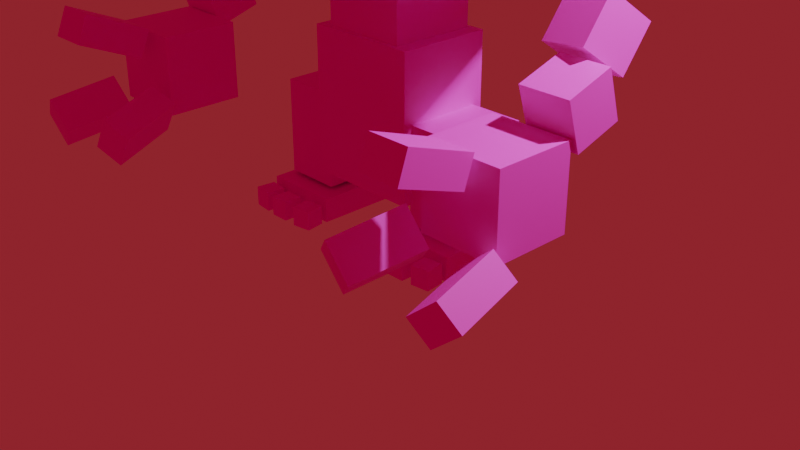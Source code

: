 # Source: golem.blend  (saved by Blender 4.3.34; exported with 4.5.12 LTS)
import bpy
from mathutils import Matrix  # noqa: F401  (used for matrix-valued properties, if any)

bpy.ops.wm.read_factory_settings(use_empty=True)
scene = bpy.context.scene
scene.name = 'Scene'

# ---- collections
col_collection = bpy.data.collections.new('Collection'); scene.collection.children.link(col_collection)

# ---- images (referenced by path relative to the original .blend; pixels are not part of the script)
import os
ASSET_DIR = os.environ.get("B2B_ASSET_DIR", "")  # directory of the original .blend (textures are referenced by path, not embedded)
HERE = os.path.dirname(os.path.abspath(__file__))  # packed textures are extracted next to this script under _unpacked/

def load_image(name, relpath, width, height, colorspace="sRGB"):
    """Load a texture the original file referenced (path relative to the .blend, or extracted next to this script)."""
    p = next((c for c in (os.path.join(HERE, relpath), os.path.join(ASSET_DIR, relpath)) if relpath and os.path.exists(c)), "")
    if p:
        img = bpy.data.images.load(p, check_existing=True)
        img.name = name
    else:  # same state as the original file: an image datablock whose file is absent (Cycles renders it pink)
        img = bpy.data.images.new(name, width, height)
        img.source = "FILE"
        img.filepath = "//" + (relpath or name)
    img.colorspace_settings.name = colorspace
    return img
img_tex_golem_rock_png = load_image('Tex_Golem_Rock.png', 'Tex_Golem_Rock.png', 1024, 1024, 'sRGB')

# ---- materials (node trees are filled in below, after node groups)
mat_m_golem_001 = bpy.data.materials.new('M_Golem.001')
mat_m_golem_001.roughness = 0.5

# ---- material node trees
mat_m_golem_001.use_nodes = True; mat_m_golem_001.node_tree.nodes.clear()
_N = mat_m_golem_001.node_tree.nodes; _L = mat_m_golem_001.node_tree.links
n0 = _N.new('ShaderNodeBsdfPrincipled'); n0.name = 'プリンシプルBSDF'; n0.location = (10, 300)
n1 = _N.new('ShaderNodeOutputMaterial'); n1.name = 'マテリアル出力'; n1.location = (300, 300)
n2 = _N.new('ShaderNodeNormalMap'); n2.name = 'ノーマルマップ'; n2.location = (-300, -300)
n2.label = 'Normal/Map'
n2.inputs[0].default_value = 0.0
n3 = _N.new('ShaderNodeTexImage'); n3.name = '画像テクスチャ'; n3.location = (-300, 600)
n3.image = img_tex_golem_rock_png
_L.new(n0.outputs[0], n1.inputs[0])
_L.new(n2.outputs[0], n0.inputs[5])
_L.new(n3.outputs[0], n0.inputs[0])
n1.is_active_output = True

# ---- world
world_world = bpy.data.worlds.new('World'); scene.world = world_world
world_world.use_nodes = True; world_world.node_tree.nodes.clear()
_N = world_world.node_tree.nodes; _L = world_world.node_tree.links
n0 = _N.new('ShaderNodeOutputWorld'); n0.name = 'World Output'; n0.location = (300, 300)
n1 = _N.new('ShaderNodeBackground'); n1.name = 'Background'; n1.location = (10, 300)
n1.inputs[0].default_value = (0.2842, 0.0209, 0.03432, 1.0)
_L.new(n1.outputs[0], n0.inputs[0])
n0.is_active_output = True
world_world.color = (0.05088, 0.05088, 0.05088)
world_world.sun_shadow_jitter_overblur = 0.0

# ---- cameras
cam_camera = bpy.data.cameras.new('Camera')
cam_camera.clip_end = 100.0
cam_camera.ortho_scale = 7.314

# ---- lights
light_light = bpy.data.lights.new('Light', 'POINT')
light_light.energy = 1000.0
light_light.shadow_soft_size = 0.1

# ---- meshes
me_cube_001 = bpy.data.meshes.new('Cube.001')
me_cube_001.from_pydata([(0.85, 2.612, 0.85), (0.85, 4.312, 0.85), (0.85, 2.612, -0.85), (0.85, 4.312, -0.85), (0.6, 1.999, 0.5), (0.6, 1.999, -0.5), (0.6, 0.4993, 0.5), (0.6, 0.4993, -0.5), (0.45, 1.987, 0.45), (0.45, 2.687, 0.45), (0.45, 1.987, -0.45), (0.45, 2.687, -0.45), (1.536, 2.553, -0.08058), (0.8609, 3.177, 0.3118), (1.536, 3.085, -0.9272), (0.8609, 3.709, -0.5349), (2.274, 3.125, 0.2789), (1.598, 3.749, 0.6713), (2.274, 3.657, -0.5678), (1.598, 4.281, -0.1754), (2.007, 2.027, -0.168), (1.886, 2.327, 0.213), (2.007, 2.42, -0.4775), (1.886, 2.72, -0.0965), (2.492, 2.102, -0.07297), (2.371, 2.402, 0.308), (2.492, 2.494, -0.3825), (2.371, 2.795, -0.001457), (2.099, 1.662, 0.572), (2.099, 2.139, 0.7228), (2.099, 1.813, 0.09524), (2.099, 2.289, 0.246), (2.599, 1.662, 0.572), (2.599, 2.139, 0.7228), (2.599, 1.813, 0.09524), (2.599, 2.289, 0.246), (1.773, 0.9945, 1.435), (1.773, 1.795, 1.435), (1.773, 0.9945, 0.635), (1.773, 1.795, 0.635), (2.573, 0.9945, 1.435), (2.573, 1.795, 1.435), (2.573, 0.9945, 0.635), (2.573, 1.795, 0.635), (2.369, 1.877, 1.485), (2.369, 1.593, 1.583), (2.369, 2.107, 2.146), (2.369, 1.824, 2.244), (1.969, 1.877, 1.485), (1.969, 1.593, 1.583), (1.969, 2.107, 2.146), (1.969, 1.824, 2.244), (0.5775, 0.2861, 0.4), (0.5775, 1.286, 0.4), (0.5775, 0.2861, -0.4), (0.5775, 1.286, -0.4), (1.177, 0.2861, 0.4), (1.177, 1.286, 0.4), (1.177, 0.2861, -0.4), (1.177, 1.286, -0.4), (0.4433, -5.982e-05, 0.5858), (0.4433, 0.2499, 0.5858), (0.4433, -5.986e-05, -0.4142), (0.4433, 0.2499, -0.4142), (1.243, -5.982e-05, 0.5858), (1.243, 0.2499, 0.5858), (1.243, -5.986e-05, -0.4142), (1.243, 0.2499, -0.4142), (0.4194, 4.963e-05, 0.8369), (0.4194, 0.2, 0.8369), (0.4503, 4.962e-05, 0.6393), (0.4503, 0.2, 0.6393), (0.617, 4.963e-05, 0.8678), (0.617, 0.2, 0.8678), (0.6479, 4.962e-05, 0.6702), (0.6479, 0.2, 0.6702), (0.7538, 4.963e-05, 0.8645), (0.7538, 0.2, 0.8645), (0.7538, 4.962e-05, 0.6645), (0.7538, 0.2, 0.6645), (0.9538, 4.963e-05, 0.8645), (0.9538, 0.2, 0.8645), (0.9538, 4.962e-05, 0.6645), (0.9538, 0.2, 0.6645), (1.055, 4.963e-05, 0.8509), (1.055, 0.2, 0.8509), (1.033, 4.962e-05, 0.6521), (1.033, 0.2, 0.6521), (1.254, 4.963e-05, 0.8286), (1.254, 0.2, 0.8286), (1.232, 4.962e-05, 0.6298), (1.232, 0.2, 0.6298), (2.532, 0.7458, 1.49), (2.343, 0.9689, 1.557), (2.634, 0.6253, 2.172), (2.445, 0.8483, 2.239), (2.837, 1.004, 1.49), (2.648, 1.227, 1.557), (2.939, 0.8837, 2.172), (2.75, 1.107, 2.239), (2.046, 1.015, 1.607), (1.849, 0.8202, 1.491), (1.835, 0.8441, 2.252), (1.638, 0.6492, 2.136), (1.769, 1.303, 1.593), (1.572, 1.108, 1.477), (1.557, 1.132, 2.238), (1.361, 0.9371, 2.122), (-0.85, 2.612, 0.85), (-0.85, 4.312, 0.85), (-0.85, 2.612, -0.85), (-0.85, 4.312, -0.85), (-0.6, 1.999, 0.5), (-0.6, 1.999, -0.5), (-0.6, 0.4993, 0.5), (-0.6, 0.4993, -0.5), (-0.45, 1.987, 0.45), (-0.45, 2.687, 0.45), (-0.45, 1.987, -0.45), (-0.45, 2.687, -0.45), (-1.536, 2.553, -0.08058), (-0.8609, 3.177, 0.3118), (-1.536, 3.085, -0.9272), (-0.8609, 3.709, -0.5349), (-2.274, 3.125, 0.2789), (-1.598, 3.749, 0.6713), (-2.274, 3.657, -0.5678), (-1.598, 4.281, -0.1754), (-2.007, 2.027, -0.168), (-1.886, 2.327, 0.213), (-2.007, 2.42, -0.4775), (-1.886, 2.72, -0.0965), (-2.492, 2.102, -0.07297), (-2.371, 2.402, 0.308), (-2.492, 2.494, -0.3825), (-2.371, 2.795, -0.001457), (-2.099, 1.662, 0.572), (-2.099, 2.139, 0.7228), (-2.099, 1.813, 0.09524), (-2.099, 2.289, 0.246), (-2.599, 1.662, 0.572), (-2.599, 2.139, 0.7228), (-2.599, 1.813, 0.09524), (-2.599, 2.289, 0.246), (-1.773, 0.9945, 1.435), (-1.773, 1.795, 1.435), (-1.773, 0.9945, 0.635), (-1.773, 1.795, 0.635), (-2.573, 0.9945, 1.435), (-2.573, 1.795, 1.435), (-2.573, 0.9945, 0.635), (-2.573, 1.795, 0.635), (-1.969, 1.575, 1.602), (-1.969, 1.851, 1.484), (-1.969, 1.85, 2.245), (-1.969, 2.126, 2.127), (-2.369, 1.575, 1.602), (-2.369, 1.851, 1.484), (-2.369, 1.85, 2.245), (-2.369, 2.126, 2.127), (-0.5775, 0.2861, 0.4), (-0.5775, 1.286, 0.4), (-0.5775, 0.2861, -0.4), (-0.5775, 1.286, -0.4), (-1.177, 0.2861, 0.4), (-1.177, 1.286, 0.4), (-1.177, 0.2861, -0.4), (-1.177, 1.286, -0.4), (-0.4433, -5.982e-05, 0.5858), (-0.4433, 0.2499, 0.5858), (-0.4433, -5.986e-05, -0.4142), (-0.4433, 0.2499, -0.4142), (-1.243, -5.982e-05, 0.5858), (-1.243, 0.2499, 0.5858), (-1.243, -5.986e-05, -0.4142), (-1.243, 0.2499, -0.4142), (-0.4194, 4.963e-05, 0.8369), (-0.4194, 0.2, 0.8369), (-0.4503, 4.962e-05, 0.6393), (-0.4503, 0.2, 0.6393), (-0.617, 4.963e-05, 0.8678), (-0.617, 0.2, 0.8678), (-0.6479, 4.962e-05, 0.6702), (-0.6479, 0.2, 0.6702), (-0.7538, 4.963e-05, 0.8645), (-0.7538, 0.2, 0.8645), (-0.7538, 4.962e-05, 0.6645), (-0.7538, 0.2, 0.6645), (-0.9538, 4.963e-05, 0.8645), (-0.9538, 0.2, 0.8645), (-0.9538, 4.962e-05, 0.6645), (-0.9538, 0.2, 0.6645), (-1.055, 4.963e-05, 0.8509), (-1.055, 0.2, 0.8509), (-1.033, 4.962e-05, 0.6521), (-1.033, 0.2, 0.6521), (-1.254, 4.963e-05, 0.8286), (-1.254, 0.2, 0.8286), (-1.232, 4.962e-05, 0.6298), (-1.232, 0.2, 0.6298), (-2.532, 0.7458, 1.49), (-2.343, 0.9689, 1.557), (-2.634, 0.6253, 2.172), (-2.445, 0.8483, 2.239), (-2.837, 1.004, 1.49), (-2.648, 1.227, 1.557), (-2.939, 0.8837, 2.172), (-2.75, 1.107, 2.239), (-2.055, 1.001, 1.577), (-1.816, 0.8477, 1.479), (-1.874, 0.859, 2.238), (-1.635, 0.7061, 2.14), (-1.836, 1.335, 1.589), (-1.597, 1.182, 1.491), (-1.655, 1.194, 2.25), (-1.416, 1.041, 2.152)], [], [(4, 6, 7, 5), (2, 3, 1, 0), (108, 0, 1, 109), (0, 108, 110, 2), (2, 110, 111, 3), (113, 112, 4, 5), (6, 114, 115, 7), (113, 115, 114, 112), (10, 11, 9, 8), (116, 8, 9, 117), (8, 116, 118, 10), (10, 118, 119, 11), (12, 13, 15, 14), (14, 15, 19, 18), (18, 19, 17, 16), (16, 17, 13, 12), (14, 18, 16, 12), (19, 15, 13, 17), (20, 21, 23, 22), (22, 23, 27, 26), (26, 27, 25, 24), (24, 25, 21, 20), (22, 26, 24, 20), (27, 23, 21, 25), (28, 29, 31, 30), (30, 31, 35, 34), (34, 35, 33, 32), (32, 33, 29, 28), (30, 34, 32, 28), (35, 31, 29, 33), (36, 37, 39, 38), (38, 39, 43, 42), (42, 43, 41, 40), (40, 41, 37, 36), (38, 42, 40, 36), (43, 39, 37, 41), (49, 45, 47, 51), (49, 48, 44, 45), (51, 50, 48, 49), (47, 46, 50, 51), (44, 48, 50, 46), (45, 44, 46, 47), (52, 53, 55, 54), (54, 55, 59, 58), (58, 59, 57, 56), (56, 57, 53, 52), (54, 58, 56, 52), (59, 55, 53, 57), (60, 61, 63, 62), (62, 63, 67, 66), (66, 67, 65, 64), (64, 65, 61, 60), (62, 66, 64, 60), (67, 63, 61, 65), (68, 69, 71, 70), (70, 71, 75, 74), (74, 75, 73, 72), (72, 73, 69, 68), (70, 74, 72, 68), (75, 71, 69, 73), (76, 77, 79, 78), (78, 79, 83, 82), (82, 83, 81, 80), (80, 81, 77, 76), (78, 82, 80, 76), (83, 79, 77, 81), (84, 85, 87, 86), (86, 87, 91, 90), (90, 91, 89, 88), (88, 89, 85, 84), (86, 90, 88, 84), (91, 87, 85, 89), (97, 93, 95, 99), (97, 96, 92, 93), (99, 98, 96, 97), (95, 94, 98, 99), (92, 96, 98, 94), (93, 92, 94, 95), (105, 101, 103, 107), (105, 104, 100, 101), (107, 106, 104, 105), (103, 102, 106, 107), (100, 104, 106, 102), (101, 100, 102, 103), (110, 108, 109, 111), (119, 117, 9, 11), (6, 4, 112, 114), (5, 7, 115, 113), (118, 116, 117, 119), (120, 122, 123, 121), (122, 126, 127, 123), (126, 124, 125, 127), (124, 120, 121, 125), (122, 120, 124, 126), (127, 125, 121, 123), (128, 130, 131, 129), (130, 134, 135, 131), (134, 132, 133, 135), (132, 128, 129, 133), (130, 128, 132, 134), (135, 133, 129, 131), (136, 138, 139, 137), (138, 142, 143, 139), (142, 140, 141, 143), (140, 136, 137, 141), (138, 136, 140, 142), (143, 141, 137, 139), (144, 146, 147, 145), (146, 150, 151, 147), (150, 148, 149, 151), (148, 144, 145, 149), (146, 144, 148, 150), (151, 149, 145, 147), (157, 159, 155, 153), (157, 153, 152, 156), (159, 157, 156, 158), (155, 159, 158, 154), (152, 154, 158, 156), (153, 155, 154, 152), (160, 162, 163, 161), (162, 166, 167, 163), (166, 164, 165, 167), (164, 160, 161, 165), (162, 160, 164, 166), (167, 165, 161, 163), (168, 170, 171, 169), (170, 174, 175, 171), (174, 172, 173, 175), (172, 168, 169, 173), (170, 168, 172, 174), (175, 173, 169, 171), (176, 178, 179, 177), (178, 182, 183, 179), (182, 180, 181, 183), (180, 176, 177, 181), (178, 176, 180, 182), (183, 181, 177, 179), (184, 186, 187, 185), (186, 190, 191, 187), (190, 188, 189, 191), (188, 184, 185, 189), (186, 184, 188, 190), (191, 189, 185, 187), (192, 194, 195, 193), (194, 198, 199, 195), (198, 196, 197, 199), (196, 192, 193, 197), (194, 192, 196, 198), (199, 197, 193, 195), (205, 207, 203, 201), (205, 201, 200, 204), (207, 205, 204, 206), (203, 207, 206, 202), (200, 202, 206, 204), (201, 203, 202, 200), (213, 215, 211, 209), (213, 209, 208, 212), (215, 213, 212, 214), (211, 215, 214, 210), (208, 210, 214, 212), (209, 211, 210, 208), (111, 109, 1, 3)])
me_cube_001.polygons.foreach_set('use_smooth', [True] * 162)
_k = set([(0, 1), (0, 2), (0, 108), (1, 3), (1, 109), (2, 3), (2, 110), (3, 111), (4, 5), (4, 6), (4, 112), (5, 7), (5, 113), (6, 7), (6, 114), (7, 115), (8, 9), (8, 10), (8, 116), (9, 11), (9, 117), (10, 11), (10, 118), (11, 119), (12, 13), (12, 14), (12, 16), (13, 15), (13, 17), (14, 15), (14, 18), (15, 19), (16, 17), (16, 18), (17, 19), (18, 19), (20, 21), (20, 22), (20, 24), (21, 23), (21, 25), (22, 23), (22, 26), (23, 27), (24, 25), (24, 26), (25, 27), (26, 27), (28, 29), (28, 30), (28, 32), (29, 31), (29, 33), (30, 31), (30, 34), (31, 35), (32, 33), (32, 34), (33, 35), (34, 35), (36, 37), (36, 38), (36, 40), (37, 39), (37, 41), (38, 39), (38, 42), (39, 43), (40, 41), (40, 42), (41, 43), (42, 43), (44, 45), (44, 46), (44, 48), (45, 47), (45, 49), (46, 47), (46, 50), (47, 51), (48, 49), (48, 50), (49, 51), (50, 51), (52, 53), (52, 54), (52, 56), (53, 55), (53, 57), (54, 55), (54, 58), (55, 59), (56, 57), (56, 58), (57, 59), (58, 59), (60, 61), (60, 62), (60, 64), (61, 63), (61, 65), (62, 63), (62, 66), (63, 67), (64, 65), (64, 66), (65, 67), (66, 67), (68, 69), (68, 70), (68, 72), (69, 71), (69, 73), (70, 71), (70, 74), (71, 75), (72, 73), (72, 74), (73, 75), (74, 75), (76, 77), (76, 78), (76, 80), (77, 79), (77, 81), (78, 79), (78, 82), (79, 83), (80, 81), (80, 82), (81, 83), (82, 83), (84, 85), (84, 86), (84, 88), (85, 87), (85, 89), (86, 87), (86, 90), (87, 91), (88, 89), (88, 90), (89, 91), (90, 91), (92, 93), (92, 94), (92, 96), (93, 95), (93, 97), (94, 95), (94, 98), (95, 99), (96, 97), (96, 98), (97, 99), (98, 99), (100, 101), (100, 102), (100, 104), (101, 103), (101, 105), (102, 103), (102, 106), (103, 107), (104, 105), (104, 106), (105, 107), (106, 107), (108, 109), (108, 110), (109, 111), (110, 111), (112, 113), (112, 114), (113, 115), (114, 115), (116, 117), (116, 118), (117, 119), (118, 119), (120, 121), (120, 122), (120, 124), (121, 123), (121, 125), (122, 123), (122, 126), (123, 127), (124, 125), (124, 126), (125, 127), (126, 127), (128, 129), (128, 130), (128, 132), (129, 131), (129, 133), (130, 131), (130, 134), (131, 135), (132, 133), (132, 134), (133, 135), (134, 135), (136, 137), (136, 138), (136, 140), (137, 139), (137, 141), (138, 139), (138, 142), (139, 143), (140, 141), (140, 142), (141, 143), (142, 143), (144, 145), (144, 146), (144, 148), (145, 147), (145, 149), (146, 147), (146, 150), (147, 151), (148, 149), (148, 150), (149, 151), (150, 151), (152, 153), (152, 154), (152, 156), (153, 155), (153, 157), (154, 155), (154, 158), (155, 159), (156, 157), (156, 158), (157, 159), (158, 159), (160, 161), (160, 162), (160, 164), (161, 163), (161, 165), (162, 163), (162, 166), (163, 167), (164, 165), (164, 166), (165, 167), (166, 167), (168, 169), (168, 170), (168, 172), (169, 171), (169, 173), (170, 171), (170, 174), (171, 175), (172, 173), (172, 174), (173, 175), (174, 175), (176, 177), (176, 178), (176, 180), (177, 179), (177, 181), (178, 179), (178, 182), (179, 183), (180, 181), (180, 182), (181, 183), (182, 183), (184, 185), (184, 186), (184, 188), (185, 187), (185, 189), (186, 187), (186, 190), (187, 191), (188, 189), (188, 190), (189, 191), (190, 191), (192, 193), (192, 194), (192, 196), (193, 195), (193, 197), (194, 195), (194, 198), (195, 199), (196, 197), (196, 198), (197, 199), (198, 199), (200, 201), (200, 202), (200, 204), (201, 203), (201, 205), (202, 203), (202, 206), (203, 207), (204, 205), (204, 206), (205, 207), (206, 207), (208, 209), (208, 210), (208, 212), (209, 211), (209, 213), (210, 211), (210, 214), (211, 215), (212, 213), (212, 214), (213, 215), (214, 215)])
me_cube_001.attributes.new('sharp_edge', 'BOOLEAN', 'EDGE').data.foreach_set('value', [ (min(e.vertices), max(e.vertices)) in _k for e in me_cube_001.edges])
_uv = me_cube_001.uv_layers.new(name='UVMap')
_uv.uv.foreach_set('vector', [0.5465, 0.1992, 0.5466, 0.08211, 0.6247, 0.08211, 0.6246, 0.1992, 0.4766, 0.5977, 0.6094, 0.5977, 0.6094, 0.7305, 0.4766, 0.7305, 0.4766, 0.8633, 0.4766, 0.7305, 0.6094, 0.7305, 0.6094, 0.8633, 0.4766, 0.7305, 0.4766, 0.8633, 0.3438, 0.8633, 0.3438, 0.7305, 0.3438, 0.7305, 0.3438, 0.8633, 0.211, 0.8633, 0.211, 0.7305, 0.4528, 0.2773, 0.4528, 0.1992, 0.5465, 0.1992, 0.5465, 0.2773, 0.5466, 0.08211, 0.453, 0.08211, 0.453, 0.00403, 0.5467, 0.00403, 0.3748, 0.1992, 0.3749, 0.08211, 0.453, 0.08211, 0.4528, 0.1992, 0.6328, 0.4688, 0.6328, 0.5235, 0.5625, 0.5235, 0.5625, 0.4688, 0.4922, 0.4688, 0.5625, 0.4688, 0.5625, 0.5235, 0.4921, 0.5235, 0.5625, 0.4688, 0.4922, 0.4688, 0.4922, 0.3984, 0.5626, 0.3984, 0.3516, 0.4688, 0.4219, 0.4688, 0.4218, 0.5234, 0.3516, 0.5234, 0.9058, 0.6094, 0.9058, 0.5352, 0.9801, 0.5352, 0.9801, 0.6094, 0.9059, 0.3867, 0.9059, 0.461, 0.8316, 0.461, 0.8317, 0.3867, 0.7573, 0.6094, 0.7573, 0.5352, 0.8316, 0.5352, 0.8315, 0.6094, 0.8315, 0.6094, 0.8316, 0.5352, 0.9058, 0.5352, 0.9058, 0.6094, 0.9057, 0.6836, 0.8314, 0.6836, 0.8315, 0.6094, 0.9058, 0.6094, 0.8316, 0.461, 0.9059, 0.461, 0.9058, 0.5352, 0.8316, 0.5352, 0.6751, 0.5274, 0.6751, 0.5625, 0.6399, 0.5625, 0.6399, 0.5274, 0.6751, 0.6329, 0.6751, 0.5977, 0.7103, 0.5977, 0.7103, 0.6329, 0.7455, 0.5274, 0.7455, 0.5625, 0.7103, 0.5625, 0.7103, 0.5274, 0.7103, 0.5274, 0.7103, 0.5625, 0.6751, 0.5625, 0.6751, 0.5274, 0.6751, 0.4922, 0.7103, 0.4922, 0.7103, 0.5274, 0.6751, 0.5274, 0.7103, 0.5977, 0.6751, 0.5977, 0.6751, 0.5625, 0.7103, 0.5625, 0.6518, 0.3672, 0.6518, 0.4024, 0.6166, 0.4024, 0.6166, 0.3672, 0.6517, 0.4727, 0.6517, 0.4375, 0.6869, 0.4375, 0.6869, 0.4727, 0.7221, 0.3672, 0.7221, 0.4024, 0.6869, 0.4024, 0.687, 0.3672, 0.687, 0.3672, 0.6869, 0.4024, 0.6518, 0.4024, 0.6518, 0.3672, 0.6518, 0.3321, 0.687, 0.3321, 0.687, 0.3672, 0.6518, 0.3672, 0.6869, 0.4375, 0.6517, 0.4375, 0.6518, 0.4024, 0.6869, 0.4024, 0.8278, 0.293, 0.8278, 0.3555, 0.8903, 0.3555, 0.8904, 0.293, 0.8277, 0.4805, 0.8277, 0.418, 0.7652, 0.418, 0.7651, 0.4805, 0.7028, 0.293, 0.7027, 0.3555, 0.7652, 0.3555, 0.7653, 0.293, 0.7653, 0.293, 0.7652, 0.3555, 0.8278, 0.3555, 0.8278, 0.293, 0.8279, 0.2305, 0.7653, 0.2305, 0.7653, 0.293, 0.8278, 0.293, 0.7652, 0.418, 0.8277, 0.418, 0.8278, 0.3555, 0.7652, 0.3555, 0.945, 0.3047, 0.9137, 0.3047, 0.9137, 0.3594, 0.945, 0.3594, 0.9449, 0.461, 0.9449, 0.4375, 0.9136, 0.4375, 0.9136, 0.461, 0.945, 0.3594, 0.9449, 0.3828, 0.9997, 0.3828, 0.9997, 0.3594, 0.9137, 0.3594, 0.9137, 0.3828, 0.9449, 0.3828, 0.945, 0.3594, 0.9136, 0.4375, 0.9449, 0.4375, 0.9449, 0.3828, 0.9137, 0.3828, 0.8589, 0.3594, 0.8589, 0.3828, 0.9137, 0.3828, 0.9137, 0.3594, 0.7029, 0.07033, 0.7028, 0.1485, 0.6402, 0.1485, 0.6403, 0.07033, 0.7026, 0.2893, 0.7027, 0.2111, 0.7496, 0.2111, 0.7496, 0.2893, 0.8123, 0.07033, 0.8123, 0.1485, 0.7497, 0.1485, 0.7498, 0.07033, 0.7498, 0.07033, 0.7497, 0.1485, 0.7028, 0.1485, 0.7029, 0.07033, 0.7029, 0.007782, 0.7498, 0.007782, 0.7498, 0.07033, 0.7029, 0.07033, 0.7496, 0.2111, 0.7027, 0.2111, 0.7028, 0.1485, 0.7497, 0.1485, 0.8396, 0.1641, 0.8395, 0.1836, 0.7614, 0.1836, 0.7614, 0.1641, 0.8395, 0.2813, 0.8395, 0.2617, 0.902, 0.2617, 0.902, 0.2813, 0.9803, 0.1641, 0.9802, 0.1836, 0.9021, 0.1836, 0.9021, 0.1641, 0.9021, 0.1641, 0.9021, 0.1836, 0.8395, 0.1836, 0.8396, 0.1641, 0.8396, 0.08596, 0.9022, 0.08596, 0.9021, 0.1641, 0.8396, 0.1641, 0.902, 0.2617, 0.8395, 0.2617, 0.8395, 0.1836, 0.9021, 0.1836, 0.6756, 0.01955, 0.66, 0.01955, 0.66, 0.003926, 0.6756, 0.003926, 0.6287, 0.01955, 0.6443, 0.01955, 0.6443, 0.03518, 0.6287, 0.03518, 0.6756, 0.0508, 0.6599, 0.0508, 0.6599, 0.03518, 0.6756, 0.03518, 0.6756, 0.03518, 0.6599, 0.03518, 0.66, 0.01955, 0.6756, 0.01955, 0.6912, 0.01955, 0.6912, 0.03518, 0.6756, 0.03518, 0.6756, 0.01955, 0.6443, 0.03518, 0.6443, 0.01955, 0.66, 0.01955, 0.6599, 0.03518, 0.6833, 0.1758, 0.6676, 0.1758, 0.6676, 0.1602, 0.6833, 0.1602, 0.6364, 0.1758, 0.652, 0.1758, 0.652, 0.1914, 0.6364, 0.1914, 0.6832, 0.207, 0.6676, 0.207, 0.6676, 0.1914, 0.6832, 0.1914, 0.6832, 0.1914, 0.6676, 0.1914, 0.6676, 0.1758, 0.6833, 0.1758, 0.6989, 0.1758, 0.6989, 0.1914, 0.6832, 0.1914, 0.6833, 0.1758, 0.652, 0.1914, 0.652, 0.1758, 0.6676, 0.1758, 0.6676, 0.1914, 0.8085, 0.02342, 0.7928, 0.02342, 0.7928, 0.007769, 0.8085, 0.007769, 0.7615, 0.02342, 0.7771, 0.02342, 0.7771, 0.03907, 0.7615, 0.03907, 0.8084, 0.05472, 0.7928, 0.05472, 0.7928, 0.03907, 0.8084, 0.03907, 0.8084, 0.03907, 0.7928, 0.03907, 0.7928, 0.02342, 0.8085, 0.02342, 0.8241, 0.02342, 0.8241, 0.03907, 0.8084, 0.03907, 0.8085, 0.02342, 0.7771, 0.03907, 0.7771, 0.02342, 0.7928, 0.02342, 0.7928, 0.03907, 0.9373, 0.1367, 0.906, 0.1367, 0.9061, 0.08204, 0.9373, 0.08204, 0.9373, 0.1367, 0.9373, 0.1602, 0.906, 0.1602, 0.906, 0.1367, 0.9373, 0.08204, 0.9374, 0.0586, 0.9921, 0.0586, 0.9921, 0.08204, 0.9061, 0.08204, 0.9061, 0.0586, 0.9374, 0.0586, 0.9373, 0.08204, 0.9061, 0.003911, 0.9374, 0.00391, 0.9374, 0.0586, 0.9061, 0.0586, 0.8514, 0.08205, 0.8514, 0.05861, 0.9061, 0.0586, 0.9061, 0.08204, 0.6129, 0.2266, 0.6441, 0.2266, 0.6441, 0.2813, 0.6128, 0.2813, 0.6129, 0.2266, 0.6129, 0.2031, 0.6441, 0.2031, 0.6441, 0.2266, 0.6128, 0.2813, 0.6128, 0.3047, 0.5581, 0.3047, 0.5581, 0.2813, 0.6441, 0.2813, 0.644, 0.3047, 0.6128, 0.3047, 0.6128, 0.2813, 0.644, 0.3594, 0.6127, 0.3594, 0.6128, 0.3047, 0.644, 0.3047, 0.6988, 0.2813, 0.6987, 0.3047, 0.644, 0.3047, 0.6441, 0.2813, 0.4766, 0.9961, 0.4766, 0.8633, 0.6094, 0.8633, 0.6094, 0.9961, 0.4921, 0.5938, 0.4921, 0.5235, 0.5625, 0.5235, 0.5624, 0.5938, 0.5466, 0.08211, 0.5465, 0.1992, 0.4528, 0.1992, 0.453, 0.08211, 0.5465, 0.2773, 0.5463, 0.3944, 0.4526, 0.3944, 0.4528, 0.2773, 0.4219, 0.4688, 0.4922, 0.4688, 0.4921, 0.5235, 0.4218, 0.5234, 0.09324, 0.6094, 0.01908, 0.6094, 0.01913, 0.5352, 0.0933, 0.5352, 0.09343, 0.3867, 0.1676, 0.3867, 0.1676, 0.461, 0.09337, 0.461, 0.2416, 0.6094, 0.1674, 0.6094, 0.1675, 0.5352, 0.2417, 0.5352, 0.1674, 0.6094, 0.09324, 0.6094, 0.0933, 0.5352, 0.1675, 0.5352, 0.0932, 0.6836, 0.09324, 0.6094, 0.1674, 0.6094, 0.1674, 0.6836, 0.1676, 0.461, 0.1675, 0.5352, 0.0933, 0.5352, 0.09337, 0.461, 0.3236, 0.5274, 0.3587, 0.5274, 0.3587, 0.5625, 0.3236, 0.5625, 0.3235, 0.6329, 0.2884, 0.6329, 0.2884, 0.5977, 0.3236, 0.5977, 0.2533, 0.5274, 0.2885, 0.5274, 0.2885, 0.5625, 0.2533, 0.5625, 0.2885, 0.5274, 0.3236, 0.5274, 0.3236, 0.5625, 0.2885, 0.5625, 0.3236, 0.4922, 0.3236, 0.5274, 0.2885, 0.5274, 0.2885, 0.4922, 0.2884, 0.5977, 0.2885, 0.5625, 0.3236, 0.5625, 0.3236, 0.5977, 0.3471, 0.3672, 0.3823, 0.3672, 0.3822, 0.4024, 0.3471, 0.4024, 0.3471, 0.4727, 0.3119, 0.4727, 0.3119, 0.4375, 0.3471, 0.4375, 0.2769, 0.3672, 0.312, 0.3672, 0.312, 0.4024, 0.2768, 0.4024, 0.312, 0.3672, 0.3471, 0.3672, 0.3471, 0.4024, 0.312, 0.4024, 0.3472, 0.3321, 0.3471, 0.3672, 0.312, 0.3672, 0.312, 0.3321, 0.3119, 0.4375, 0.312, 0.4024, 0.3471, 0.4024, 0.3471, 0.4375, 0.2341, 0.293, 0.2966, 0.293, 0.2965, 0.3555, 0.234, 0.3555, 0.2339, 0.4805, 0.1714, 0.4805, 0.1715, 0.418, 0.234, 0.418, 0.1091, 0.293, 0.1716, 0.293, 0.1716, 0.3555, 0.1091, 0.3555, 0.1716, 0.293, 0.2341, 0.293, 0.234, 0.3555, 0.1716, 0.3555, 0.2341, 0.2305, 0.2341, 0.293, 0.1716, 0.293, 0.1717, 0.2305, 0.1715, 0.418, 0.1716, 0.3555, 0.234, 0.3555, 0.234, 0.418, 0.05423, 0.4375, 0.05428, 0.3828, 0.08552, 0.3828, 0.08547, 0.4375, 0.05423, 0.4375, 0.08547, 0.4375, 0.08545, 0.461, 0.05421, 0.461, 0.05428, 0.3828, -0.0003817, 0.3828, -0.0003617, 0.3594, 0.0543, 0.3594, 0.08552, 0.3828, 0.05428, 0.3828, 0.0543, 0.3594, 0.08555, 0.3594, 0.0856, 0.3047, 0.08555, 0.3594, 0.0543, 0.3594, 0.05436, 0.3047, 0.1402, 0.3828, 0.08552, 0.3828, 0.08555, 0.3594, 0.1402, 0.3594, 0.2967, 0.07033, 0.3592, 0.07033, 0.3591, 0.1485, 0.2966, 0.1485, 0.2965, 0.2893, 0.2496, 0.2893, 0.2497, 0.2111, 0.2965, 0.2111, 0.1873, 0.07033, 0.2498, 0.07033, 0.2497, 0.1485, 0.1872, 0.1485, 0.2498, 0.07033, 0.2967, 0.07033, 0.2966, 0.1485, 0.2497, 0.1485, 0.2967, 0.007781, 0.2967, 0.07033, 0.2498, 0.07033, 0.2498, 0.00778, 0.2497, 0.2111, 0.2497, 0.1485, 0.2966, 0.1485, 0.2965, 0.2111, 0.1599, 0.1641, 0.238, 0.1641, 0.238, 0.1836, 0.1599, 0.1836, 0.1598, 0.2813, 0.09734, 0.2813, 0.09736, 0.2617, 0.1598, 0.2617, 0.01936, 0.1641, 0.09745, 0.1641, 0.09744, 0.1836, 0.01934, 0.1836, 0.09745, 0.1641, 0.1599, 0.1641, 0.1599, 0.1836, 0.09744, 0.1836, 0.16, 0.08596, 0.1599, 0.1641, 0.09745, 0.1641, 0.09751, 0.08595, 0.09736, 0.2617, 0.09744, 0.1836, 0.1599, 0.1836, 0.1598, 0.2617, 0.324, 0.01954, 0.3241, 0.003919, 0.3397, 0.003919, 0.3397, 0.01955, 0.3709, 0.01955, 0.3709, 0.03517, 0.3553, 0.03517, 0.3553, 0.01955, 0.324, 0.0508, 0.324, 0.03517, 0.3396, 0.03517, 0.3396, 0.0508, 0.324, 0.03517, 0.324, 0.01954, 0.3397, 0.01955, 0.3396, 0.03517, 0.3084, 0.01954, 0.324, 0.01954, 0.324, 0.03517, 0.3084, 0.03517, 0.3553, 0.03517, 0.3396, 0.03517, 0.3397, 0.01955, 0.3553, 0.01955, 0.1913, 0.02343, 0.1913, 0.007804, 0.2069, 0.007805, 0.2069, 0.02343, 0.2382, 0.02343, 0.2381, 0.03906, 0.2225, 0.03906, 0.2225, 0.02343, 0.1913, 0.05468, 0.1913, 0.03906, 0.2069, 0.03906, 0.2069, 0.05468, 0.1913, 0.03906, 0.1913, 0.02343, 0.2069, 0.02343, 0.2069, 0.03906, 0.1757, 0.02343, 0.1913, 0.02343, 0.1913, 0.03906, 0.1757, 0.03906, 0.2225, 0.03906, 0.2069, 0.03906, 0.2069, 0.02343, 0.2225, 0.02343, 0.3161, 0.1758, 0.3161, 0.1602, 0.3317, 0.1602, 0.3317, 0.1758, 0.3629, 0.1758, 0.3629, 0.1914, 0.3473, 0.1914, 0.3473, 0.1758, 0.316, 0.207, 0.3161, 0.1914, 0.3317, 0.1914, 0.3317, 0.207, 0.3161, 0.1914, 0.3161, 0.1758, 0.3317, 0.1758, 0.3317, 0.1914, 0.3005, 0.1758, 0.3161, 0.1758, 0.3161, 0.1914, 0.3004, 0.1914, 0.3473, 0.1914, 0.3317, 0.1914, 0.3317, 0.1758, 0.3473, 0.1758, 0.06232, 0.1367, 0.06237, 0.08204, 0.0936, 0.08204, 0.09356, 0.1367, 0.06232, 0.1367, 0.09356, 0.1367, 0.09354, 0.1602, 0.0623, 0.1602, 0.06237, 0.08204, 0.007695, 0.08204, 0.007698, 0.0586, 0.06239, 0.0586, 0.0936, 0.08204, 0.06237, 0.08204, 0.06239, 0.0586, 0.09362, 0.0586, 0.09364, 0.003909, 0.09362, 0.0586, 0.06239, 0.0586, 0.06239, 0.003909, 0.1483, 0.08204, 0.0936, 0.08204, 0.09362, 0.0586, 0.1483, 0.0586, 0.3863, 0.2266, 0.3863, 0.2813, 0.355, 0.2813, 0.3551, 0.2266, 0.3863, 0.2266, 0.3551, 0.2266, 0.3551, 0.2031, 0.3863, 0.2031, 0.3863, 0.2813, 0.441, 0.2813, 0.4409, 0.3047, 0.3863, 0.3047, 0.355, 0.2813, 0.3863, 0.2813, 0.3863, 0.3047, 0.355, 0.3047, 0.355, 0.3594, 0.355, 0.3047, 0.3863, 0.3047, 0.3862, 0.3594, 0.3004, 0.2813, 0.355, 0.2813, 0.355, 0.3047, 0.3003, 0.3047, 0.7422, 0.8633, 0.6094, 0.8633, 0.6094, 0.7305, 0.7422, 0.7305])
me_cube_001.materials.append(mat_m_golem_001)
me_cube_001.update()
me_cube_001.normals_split_custom_set([tuple(v) for v in zip(*[iter([1.0, -1.589e-08, 0.0, 1.0, -1.589e-08, 0.0, 1.0, -1.589e-08, 0.0, 1.0, -1.589e-08, 0.0, 1.0, -1.753e-08, 0.0, 1.0, -1.753e-08, 0.0, 1.0, -1.753e-08, 0.0, 1.0, -1.753e-08, 0.0, 0.0, 3.506e-08, 1.0, 0.0, 3.506e-08, 1.0, 0.0, 3.506e-08, 1.0, 0.0, 3.506e-08, 1.0, 0.0, -1.0, 0.0, 0.0, -1.0, 0.0, 0.0, -1.0, 0.0, 0.0, -1.0, 0.0, 0.0, -3.506e-08, -1.0, 0.0, -3.506e-08, -1.0, 0.0, -3.506e-08, -1.0, 0.0, -3.506e-08, -1.0, 0.0, 1.0, 0.0, 0.0, 1.0, 0.0, 0.0, 1.0, 0.0, 0.0, 1.0, 0.0, 0.0, -1.0, 4.967e-08, 0.0, -1.0, 4.967e-08, 0.0, -1.0, 4.967e-08, 0.0, -1.0, 4.967e-08, -1.0, 3.974e-09, 0.0, -1.0, 3.974e-09, 0.0, -1.0, 3.974e-09, 0.0, -1.0, 3.974e-09, 0.0, 1.0, -2.129e-08, 0.0, 1.0, -2.129e-08, 0.0, 1.0, -2.129e-08, 0.0, 1.0, -2.129e-08, 0.0, 0.0, 4.257e-08, 1.0, 0.0, 4.257e-08, 1.0, 0.0, 4.257e-08, 1.0, 0.0, 4.257e-08, 1.0, 0.0, -1.0, 0.0, 0.0, -1.0, 0.0, 0.0, -1.0, 0.0, 0.0, -1.0, 0.0, 0.0, -4.257e-08, -1.0, 0.0, -4.257e-08, -1.0, 0.0, -4.257e-08, -1.0, 0.0, -4.257e-08, -1.0, -0.7374, -0.5719, -0.3595, -0.7374, -0.5719, -0.3595, -0.7374, -0.5719, -0.3595, -0.7374, -0.5719, -0.3595, 1.043e-07, 0.5321, -0.8467, 1.043e-07, 0.5321, -0.8467, 1.043e-07, 0.5321, -0.8467, 1.043e-07, 0.5321, -0.8467, 0.7374, 0.5719, 0.3595, 0.7374, 0.5719, 0.3595, 0.7374, 0.5719, 0.3595, 0.7374, 0.5719, 0.3595, -1.267e-07, -0.5321, 0.8467, -1.267e-07, -0.5321, 0.8467, -1.267e-07, -0.5321, 0.8467, -1.267e-07, -0.5321, 0.8467, 0.6755, -0.6243, -0.3924, 0.6755, -0.6243, -0.3924, 0.6755, -0.6243, -0.3924, 0.6755, -0.6243, -0.3924, -0.6755, 0.6243, 0.3924, -0.6755, 0.6243, 0.3924, -0.6755, 0.6243, 0.3924, -0.6755, 0.6243, 0.3924, -0.9703, -0.1498, -0.1901, -0.9703, -0.1498, -0.1901, -0.9703, -0.1498, -0.1901, -0.9703, -0.1498, -0.1901, 2.235e-07, 0.7854, -0.619, 2.235e-07, 0.7854, -0.619, 2.235e-07, 0.7854, -0.619, 2.235e-07, 0.7854, -0.619, 0.9703, 0.1498, 0.1901, 0.9703, 0.1498, 0.1901, 0.9703, 0.1498, 0.1901, 0.9703, 0.1498, 0.1901, -3.166e-08, -0.7854, 0.619, -3.166e-08, -0.7854, 0.619, -3.166e-08, -0.7854, 0.619, -3.166e-08, -0.7854, 0.619, 0.242, -0.6006, -0.762, 0.242, -0.6006, -0.762, 0.242, -0.6006, -0.762, 0.242, -0.6006, -0.762, -0.242, 0.6006, 0.762, -0.242, 0.6006, 0.762, -0.242, 0.6006, 0.762, -0.242, 0.6006, 0.762, -1.0, -3.576e-07, 0.0, -1.0, -3.576e-07, 0.0, -1.0, -3.576e-07, 0.0, -1.0, -3.576e-07, 0.0, 0.0, 0.3016, -0.9534, 0.0, 0.3016, -0.9534, 0.0, 0.3016, -0.9534, 0.0, 0.3016, -0.9534, 1.0, 2.384e-07, 0.0, 1.0, 2.384e-07, 0.0, 1.0, 2.384e-07, 0.0, 1.0, 2.384e-07, 0.0, 0.0, -0.3016, 0.9534, 0.0, -0.3016, 0.9534, 0.0, -0.3016, 0.9534, 0.0, -0.3016, 0.9534, 0.0, -0.9534, -0.3016, 0.0, -0.9534, -0.3016, 0.0, -0.9534, -0.3016, 0.0, -0.9534, -0.3016, 0.0, 0.9534, 0.3016, 0.0, 0.9534, 0.3016, 0.0, 0.9534, 0.3016, 0.0, 0.9534, 0.3016, -1.0, 0.0, 0.0, -1.0, 0.0, 0.0, -1.0, 0.0, 0.0, -1.0, 0.0, 0.0, 0.0, 0.0, -1.0, 0.0, 0.0, -1.0, 0.0, 0.0, -1.0, 0.0, 0.0, -1.0, 1.0, -1.067e-07, 0.0, 1.0, -1.067e-07, 0.0, 1.0, -1.067e-07, 0.0, 1.0, -1.067e-07, 0.0, 0.0, 1.49e-07, 1.0, 0.0, 1.49e-07, 1.0, 0.0, 1.49e-07, 1.0, 0.0, 1.49e-07, 1.0, 0.0, -1.0, 9.313e-08, 0.0, -1.0, 9.313e-08, 0.0, -1.0, 9.313e-08, 0.0, -1.0, 9.313e-08, 0.0, 1.0, -1.863e-07, 0.0, 1.0, -1.863e-07, 0.0, 1.0, -1.863e-07, 0.0, 1.0, -1.863e-07, 0.0, -0.9444, 0.3289, 0.0, -0.9444, 0.3289, 0.0, -0.9444, 0.3289, 0.0, -0.9444, 0.3289, 0.0, -0.3289, -0.9444, 0.0, -0.3289, -0.9444, 0.0, -0.3289, -0.9444, 0.0, -0.3289, -0.9444, -1.0, 0.0, 0.0, -1.0, 0.0, 0.0, -1.0, 0.0, 0.0, -1.0, 0.0, 0.0, 0.0, 0.3289, 0.9444, 0.0, 0.3289, 0.9444, 0.0, 0.3289, 0.9444, 0.0, 0.3289, 0.9444, 0.0, 0.9444, -0.3289, 0.0, 0.9444, -0.3289, 0.0, 0.9444, -0.3289, 0.0, 0.9444, -0.3289, 1.0, 1.419e-07, 0.0, 1.0, 1.419e-07, 0.0, 1.0, 1.419e-07, 0.0, 1.0, 1.419e-07, 0.0, -1.0, -5.774e-09, 0.0, -1.0, -5.774e-09, 0.0, -1.0, -5.774e-09, 0.0, -1.0, -5.774e-09, 0.0, 0.0, -5.96e-08, -1.0, 0.0, -5.96e-08, -1.0, 0.0, -5.96e-08, -1.0, 0.0, -5.96e-08, -1.0, 1.0, -1.322e-08, 0.0, 1.0, -1.322e-08, 0.0, 1.0, -1.322e-08, 0.0, 1.0, -1.322e-08, 0.0, 0.0, 5.96e-08, 1.0, 0.0, 5.96e-08, 1.0, 0.0, 5.96e-08, 1.0, 0.0, 5.96e-08, 1.0, 0.0, -1.0, 6.209e-08, 0.0, -1.0, 6.209e-08, 0.0, -1.0, 6.209e-08, 0.0, -1.0, 6.209e-08, 0.0, 1.0, 0.0, 0.0, 1.0, 0.0, 0.0, 1.0, 0.0, 0.0, 1.0, 0.0, -1.0, 0.0, 0.0, -1.0, 0.0, 0.0, -1.0, 0.0, 0.0, -1.0, 0.0, 0.0, 0.0, 0.0, -1.0, 0.0, 0.0, -1.0, 0.0, 0.0, -1.0, 0.0, 0.0, -1.0, 1.0, 0.0, 0.0, 1.0, 0.0, 0.0, 1.0, 0.0, 0.0, 1.0, 0.0, 0.0, 0.0, 0.0, 1.0, 0.0, 0.0, 1.0, 0.0, 0.0, 1.0, 0.0, 0.0, 1.0, 0.0, -1.0, 4.371e-08, 0.0, -1.0, 4.371e-08, 0.0, -1.0, 4.371e-08, 0.0, -1.0, 4.371e-08, 0.0, 1.0, -5.588e-08, 0.0, 1.0, -5.588e-08, 0.0, 1.0, -5.588e-08, 0.0, 1.0, -5.588e-08, -0.988, 0.0, -0.1545, -0.988, 0.0, -0.1545, -0.988, 0.0, -0.1545, -0.988, 0.0, -0.1545, 0.1545, 0.0, -0.988, 0.1545, 0.0, -0.988, 0.1545, 0.0, -0.988, 0.1545, 0.0, -0.988, 0.988, 0.0, 0.1545, 0.988, 0.0, 0.1545, 0.988, 0.0, 0.1545, 0.988, 0.0, 0.1545, -0.1545, 0.0, 0.988, -0.1545, 0.0, 0.988, -0.1545, 0.0, 0.988, -0.1545, 0.0, 0.988, 1.604e-12, -1.0, 4.375e-08, 1.604e-12, -1.0, 4.375e-08, 1.604e-12, -1.0, 4.375e-08, 1.604e-12, -1.0, 4.375e-08, -3.105e-08, 1.0, 0.0, -3.105e-08, 1.0, 0.0, -3.105e-08, 1.0, 0.0, -3.105e-08, 1.0, 0.0, -1.0, 0.0, 0.0, -1.0, 0.0, 0.0, -1.0, 0.0, 0.0, -1.0, 0.0, 0.0, 0.0, 0.0, -1.0, 0.0, 0.0, -1.0, 0.0, 0.0, -1.0, 0.0, 0.0, -1.0, 1.0, 0.0, 0.0, 1.0, 0.0, 0.0, 1.0, 0.0, 0.0, 1.0, 0.0, 0.0, 0.0, 0.0, 1.0, 0.0, 0.0, 1.0, 0.0, 0.0, 1.0, 0.0, 0.0, 1.0, 0.0, -1.0, 4.37e-08, 0.0, -1.0, 4.37e-08, 0.0, -1.0, 4.37e-08, 0.0, -1.0, 4.37e-08, 0.0, 1.0, -9.313e-08, 0.0, 1.0, -9.313e-08, 0.0, 1.0, -9.313e-08, 0.0, 1.0, -9.313e-08, -0.9937, 0.0, 0.1116, -0.9937, 0.0, 0.1116, -0.9937, 0.0, 0.1116, -0.9937, 0.0, 0.1116, -0.1116, 0.0, -0.9937, -0.1116, 0.0, -0.9937, -0.1116, 0.0, -0.9937, -0.1116, 0.0, -0.9937, 0.9937, 0.0, -0.1116, 0.9937, 0.0, -0.1116, 0.9937, 0.0, -0.1116, 0.9937, 0.0, -0.1116, 0.1116, 0.0, 0.9937, 0.1116, 0.0, 0.9937, 0.1116, 0.0, 0.9937, 0.1116, 0.0, 0.9937, -1.338e-11, -1.0, 4.372e-08, -1.338e-11, -1.0, 4.372e-08, -1.338e-11, -1.0, 4.372e-08, -1.338e-11, -1.0, 4.372e-08, 0.0, 1.0, -9.313e-08, 0.0, 1.0, -9.313e-08, 0.0, 1.0, -9.313e-08, 0.0, 1.0, -9.313e-08, -0.6294, 0.7436, 0.2256, -0.6294, 0.7436, 0.2256, -0.6294, 0.7436, 0.2256, -0.6294, 0.7436, 0.2256, -0.1458, 0.1722, -0.9742, -0.1458, 0.1722, -0.9742, -0.1458, 0.1722, -0.9742, -0.1458, 0.1722, -0.9742, 0.7633, 0.6461, 2.129e-07, 0.7633, 0.6461, 2.129e-07, 0.7633, 0.6461, 2.129e-07, 0.7633, 0.6461, 2.129e-07, 0.1458, -0.1722, 0.9742, 0.1458, -0.1722, 0.9742, 0.1458, -0.1722, 0.9742, 0.1458, -0.1722, 0.9742, 0.6294, -0.7436, -0.2256, 0.6294, -0.7436, -0.2256, 0.6294, -0.7436, -0.2256, 0.6294, -0.7436, -0.2256, -0.7633, -0.646, 7.096e-08, -0.7633, -0.646, 7.096e-08, -0.7633, -0.646, 7.096e-08, -0.7633, -0.646, 7.096e-08, -0.6546, -0.6497, -0.3865, -0.6546, -0.6497, -0.3865, -0.6546, -0.6497, -0.3865, -0.6546, -0.6497, -0.3865, 0.3017, 0.2443, -0.9216, 0.3017, 0.2443, -0.9216, 0.3017, 0.2443, -0.9216, 0.3017, 0.2443, -0.9216, -0.6931, 0.7199, -0.03613, -0.6931, 0.7199, -0.03613, -0.6931, 0.7199, -0.03613, -0.6931, 0.7199, -0.03613, -0.3017, -0.2443, 0.9216, -0.3017, -0.2443, 0.9216, -0.3017, -0.2443, 0.9216, -0.3017, -0.2443, 0.9216, 0.6546, 0.6497, 0.3865, 0.6546, 0.6497, 0.3865, 0.6546, 0.6497, 0.3865, 0.6546, 0.6497, 0.3865, 0.6931, -0.7199, 0.03613, 0.6931, -0.7199, 0.03613, 0.6931, -0.7199, 0.03613, 0.6931, -0.7199, 0.03613, -1.0, 0.0, 0.0, -1.0, 0.0, 0.0, -1.0, 0.0, 0.0, -1.0, 0.0, 0.0, 0.0, 1.0, 0.0, 0.0, 1.0, 0.0, 0.0, 1.0, 0.0, 0.0, 1.0, 0.0, 0.0, 5.96e-08, 1.0, 0.0, 5.96e-08, 1.0, 0.0, 5.96e-08, 1.0, 0.0, 5.96e-08, 1.0, 0.0, -3.974e-08, -1.0, 0.0, -3.974e-08, -1.0, 0.0, -3.974e-08, -1.0, 0.0, -3.974e-08, -1.0, -1.0, 0.0, 0.0, -1.0, 0.0, 0.0, -1.0, 0.0, 0.0, -1.0, 0.0, 0.0, 0.7374, -0.5719, -0.3595, 0.7374, -0.5719, -0.3595, 0.7374, -0.5719, -0.3595, 0.7374, -0.5719, -0.3595, -1.043e-07, 0.5321, -0.8467, -1.043e-07, 0.5321, -0.8467, -1.043e-07, 0.5321, -0.8467, -1.043e-07, 0.5321, -0.8467, -0.7374, 0.5719, 0.3595, -0.7374, 0.5719, 0.3595, -0.7374, 0.5719, 0.3595, -0.7374, 0.5719, 0.3595, 1.192e-07, -0.5321, 0.8467, 1.192e-07, -0.5321, 0.8467, 1.192e-07, -0.5321, 0.8467, 1.192e-07, -0.5321, 0.8467, -0.6755, -0.6243, -0.3924, -0.6755, -0.6243, -0.3924, -0.6755, -0.6243, -0.3924, -0.6755, -0.6243, -0.3924, 0.6755, 0.6243, 0.3924, 0.6755, 0.6243, 0.3924, 0.6755, 0.6243, 0.3924, 0.6755, 0.6243, 0.3924, 0.9703, -0.1498, -0.1901, 0.9703, -0.1498, -0.1901, 0.9703, -0.1498, -0.1901, 0.9703, -0.1498, -0.1901, -2.282e-07, 0.7854, -0.619, -2.282e-07, 0.7854, -0.619, -2.282e-07, 0.7854, -0.619, -2.282e-07, 0.7854, -0.619, -0.9703, 0.1498, 0.1901, -0.9703, 0.1498, 0.1901, -0.9703, 0.1498, 0.1901, -0.9703, 0.1498, 0.1901, 2.98e-08, -0.7854, 0.619, 2.98e-08, -0.7854, 0.619, 2.98e-08, -0.7854, 0.619, 2.98e-08, -0.7854, 0.619, -0.242, -0.6006, -0.762, -0.242, -0.6006, -0.762, -0.242, -0.6006, -0.762, -0.242, -0.6006, -0.762, 0.242, 0.6006, 0.762, 0.242, 0.6006, 0.762, 0.242, 0.6006, 0.762, 0.242, 0.6006, 0.762, 1.0, -4.768e-07, 0.0, 1.0, -4.768e-07, 0.0, 1.0, -4.768e-07, 0.0, 1.0, -4.768e-07, 0.0, 0.0, 0.3016, -0.9534, 0.0, 0.3016, -0.9534, 0.0, 0.3016, -0.9534, 0.0, 0.3016, -0.9534, -1.0, 0.0, 0.0, -1.0, 0.0, 0.0, -1.0, 0.0, 0.0, -1.0, 0.0, 0.0, 0.0, -0.3016, 0.9534, 0.0, -0.3016, 0.9534, 0.0, -0.3016, 0.9534, 0.0, -0.3016, 0.9534, 0.0, -0.9534, -0.3016, 0.0, -0.9534, -0.3016, 0.0, -0.9534, -0.3016, 0.0, -0.9534, -0.3016, 0.0, 0.9534, 0.3016, 0.0, 0.9534, 0.3016, 0.0, 0.9534, 0.3016, 0.0, 0.9534, 0.3016, 1.0, 0.0, 0.0, 1.0, 0.0, 0.0, 1.0, 0.0, 0.0, 1.0, 0.0, 0.0, 0.0, 0.0, -1.0, 0.0, 0.0, -1.0, 0.0, 0.0, -1.0, 0.0, 0.0, -1.0, -1.0, 0.0, 0.0, -1.0, 0.0, 0.0, -1.0, 0.0, 0.0, -1.0, 0.0, 0.0, 0.0, 1.49e-07, 1.0, 0.0, 1.49e-07, 1.0, 0.0, 1.49e-07, 1.0, 0.0, 1.49e-07, 1.0, 0.0, -1.0, 9.313e-08, 0.0, -1.0, 9.313e-08, 0.0, -1.0, 9.313e-08, 0.0, -1.0, 9.313e-08, 0.0, 1.0, -1.863e-07, 0.0, 1.0, -1.863e-07, 0.0, 1.0, -1.863e-07, 0.0, 1.0, -1.863e-07, 0.0, 0.9195, -0.3931, 0.0, 0.9195, -0.3931, 0.0, 0.9195, -0.3931, 0.0, 0.9195, -0.3931, 0.0, -0.3931, -0.9195, 0.0, -0.3931, -0.9195, 0.0, -0.3931, -0.9195, 0.0, -0.3931, -0.9195, -1.0, 0.0, 0.0, -1.0, 0.0, 0.0, -1.0, 0.0, 0.0, -1.0, 0.0, 0.0, 2.435e-07, 0.3931, 0.9195, 2.435e-07, 0.3931, 0.9195, 2.435e-07, 0.3931, 0.9195, 2.435e-07, 0.3931, 0.9195, 0.0, -0.9195, 0.3931, 0.0, -0.9195, 0.3931, 0.0, -0.9195, 0.3931, 0.0, -0.9195, 0.3931, 1.0, 0.0, 0.0, 1.0, 0.0, 0.0, 1.0, 0.0, 0.0, 1.0, 0.0, 0.0, 1.0, 0.0, 0.0, 1.0, 0.0, 0.0, 1.0, 0.0, 0.0, 1.0, 0.0, 0.0, 0.0, -5.96e-08, -1.0, 0.0, -5.96e-08, -1.0, 0.0, -5.96e-08, -1.0, 0.0, -5.96e-08, -1.0, -1.0, 0.0, 0.0, -1.0, 0.0, 0.0, -1.0, 0.0, 0.0, -1.0, 0.0, 0.0, 0.0, 5.96e-08, 1.0, 0.0, 5.96e-08, 1.0, 0.0, 5.96e-08, 1.0, 0.0, 5.96e-08, 1.0, 0.0, -1.0, 6.209e-08, 0.0, -1.0, 6.209e-08, 0.0, -1.0, 6.209e-08, 0.0, -1.0, 6.209e-08, 0.0, 1.0, 0.0, 0.0, 1.0, 0.0, 0.0, 1.0, 0.0, 0.0, 1.0, 0.0, 1.0, 0.0, 0.0, 1.0, 0.0, 0.0, 1.0, 0.0, 0.0, 1.0, 0.0, 0.0, 0.0, 0.0, -1.0, 0.0, 0.0, -1.0, 0.0, 0.0, -1.0, 0.0, 0.0, -1.0, -1.0, 0.0, 0.0, -1.0, 0.0, 0.0, -1.0, 0.0, 0.0, -1.0, 0.0, 0.0, 0.0, 0.0, 1.0, 0.0, 0.0, 1.0, 0.0, 0.0, 1.0, 0.0, 0.0, 1.0, 0.0, -1.0, 4.371e-08, 0.0, -1.0, 4.371e-08, 0.0, -1.0, 4.371e-08, 0.0, -1.0, 4.371e-08, 0.0, 1.0, -5.588e-08, 0.0, 1.0, -5.588e-08, 0.0, 1.0, -5.588e-08, 0.0, 1.0, -5.588e-08, 0.988, 0.0, -0.1545, 0.988, 0.0, -0.1545, 0.988, 0.0, -0.1545, 0.988, 0.0, -0.1545, -0.1545, 0.0, -0.988, -0.1545, 0.0, -0.988, -0.1545, 0.0, -0.988, -0.1545, 0.0, -0.988, -0.988, 0.0, 0.1545, -0.988, 0.0, 0.1545, -0.988, 0.0, 0.1545, -0.988, 0.0, 0.1545, 0.1545, 0.0, 0.988, 0.1545, 0.0, 0.988, 0.1545, 0.0, 0.988, 0.1545, 0.0, 0.988, -1.599e-12, -1.0, 4.374e-08, -1.599e-12, -1.0, 4.374e-08, -1.599e-12, -1.0, 4.374e-08, -1.599e-12, -1.0, 4.374e-08, 3.105e-08, 1.0, -1.164e-08, 3.105e-08, 1.0, -1.164e-08, 3.105e-08, 1.0, -1.164e-08, 3.105e-08, 1.0, -1.164e-08, 1.0, 0.0, 0.0, 1.0, 0.0, 0.0, 1.0, 0.0, 0.0, 1.0, 0.0, 0.0, 0.0, 0.0, -1.0, 0.0, 0.0, -1.0, 0.0, 0.0, -1.0, 0.0, 0.0, -1.0, -1.0, 0.0, 0.0, -1.0, 0.0, 0.0, -1.0, 0.0, 0.0, -1.0, 0.0, 0.0, 0.0, 0.0, 1.0, 0.0, 0.0, 1.0, 0.0, 0.0, 1.0, 0.0, 0.0, 1.0, 0.0, -1.0, 4.37e-08, 0.0, -1.0, 4.37e-08, 0.0, -1.0, 4.37e-08, 0.0, -1.0, 4.37e-08, 0.0, 1.0, -9.313e-08, 0.0, 1.0, -9.313e-08, 0.0, 1.0, -9.313e-08, 0.0, 1.0, -9.313e-08, 0.9937, 0.0, 0.1116, 0.9937, 0.0, 0.1116, 0.9937, 0.0, 0.1116, 0.9937, 0.0, 0.1116, 0.1116, 0.0, -0.9937, 0.1116, 0.0, -0.9937, 0.1116, 0.0, -0.9937, 0.1116, 0.0, -0.9937, -0.9937, 0.0, -0.1116, -0.9937, 0.0, -0.1116, -0.9937, 0.0, -0.1116, -0.9937, 0.0, -0.1116, -0.1116, 0.0, 0.9937, -0.1116, 0.0, 0.9937, -0.1116, 0.0, 0.9937, -0.1116, 0.0, 0.9937, 1.338e-11, -1.0, 4.372e-08, 1.338e-11, -1.0, 4.372e-08, 1.338e-11, -1.0, 4.372e-08, 1.338e-11, -1.0, 4.372e-08, 0.0, 1.0, -4.657e-08, 0.0, 1.0, -4.657e-08, 0.0, 1.0, -4.657e-08, 0.0, 1.0, -4.657e-08, 0.6294, 0.7436, 0.2256, 0.6294, 0.7436, 0.2256, 0.6294, 0.7436, 0.2256, 0.6294, 0.7436, 0.2256, 0.1458, 0.1722, -0.9742, 0.1458, 0.1722, -0.9742, 0.1458, 0.1722, -0.9742, 0.1458, 0.1722, -0.9742, -0.7633, 0.6461, 2.129e-07, -0.7633, 0.6461, 2.129e-07, -0.7633, 0.6461, 2.129e-07, -0.7633, 0.6461, 2.129e-07, -0.1458, -0.1722, 0.9742, -0.1458, -0.1722, 0.9742, -0.1458, -0.1722, 0.9742, -0.1458, -0.1722, 0.9742, -0.6294, -0.7436, -0.2256, -0.6294, -0.7436, -0.2256, -0.6294, -0.7436, -0.2256, -0.6294, -0.7436, -0.2256, 0.7633, -0.646, 7.096e-08, 0.7633, -0.646, 7.096e-08, 0.7633, -0.646, 7.096e-08, 0.7633, -0.646, 7.096e-08, 0.7959, -0.5095, -0.3271, 0.7959, -0.5095, -0.3271, 0.7959, -0.5095, -0.3271, 0.7959, -0.5095, -0.3271, -0.2587, 0.2023, -0.9445, -0.2587, 0.2023, -0.9445, -0.2587, 0.2023, -0.9445, -0.2587, 0.2023, -0.9445, 0.5474, 0.8363, 0.02918, 0.5474, 0.8363, 0.02918, 0.5474, 0.8363, 0.02918, 0.5474, 0.8363, 0.02918, 0.2587, -0.2023, 0.9445, 0.2587, -0.2023, 0.9445, 0.2587, -0.2023, 0.9445, 0.2587, -0.2023, 0.9445, -0.7959, 0.5095, 0.3271, -0.7959, 0.5095, 0.3271, -0.7959, 0.5095, 0.3271, -0.7959, 0.5095, 0.3271, -0.5474, -0.8363, -0.02918, -0.5474, -0.8363, -0.02918, -0.5474, -0.8363, -0.02918, -0.5474, -0.8363, -0.02918, 0.0, 1.0, 0.0, 0.0, 1.0, 0.0, 0.0, 1.0, 0.0, 0.0, 1.0, 0.0])] * 3)])

# ---- objects
ob_light = bpy.data.objects.new('Light', light_light)
ob_camera = bpy.data.objects.new('Camera', cam_camera)
ob_model_golem = bpy.data.objects.new('Model_Golem', me_cube_001)

# ---- transforms, parenting, visibility, modifiers, constraints
ob_light.location = (4.076, 1.005, 5.904)
ob_light.rotation_euler = (0.6503, 0.05522, 1.866)
ob_light.lock_rotations_4d = False
ob_light.empty_display_type = 'ARROWS'
ob_light.color = (0.0, 0.0, 0.0, 0.0)
ob_light.lineart.crease_threshold = 0.0
ob_camera.location = (7.359, -6.926, 4.958)
ob_camera.rotation_euler = (1.109, 0.0, 0.8149)
ob_camera.lock_rotations_4d = False
ob_camera.empty_display_type = 'ARROWS'
ob_camera.color = (0.0, 0.0, 0.0, 0.0)
ob_camera.display_type = 'WIRE'
ob_camera.lineart.crease_threshold = 0.0
ob_model_golem.location = (0.0, 0.0, 0.0)
ob_model_golem.rotation_euler = (1.571, -0.0, 0.0)
ob_model_golem.color = (0.8, 0.8, 0.8, 1.0)

# ---- collection membership
col_collection.objects.link(ob_light)
col_collection.objects.link(ob_camera)
col_collection.objects.link(ob_model_golem)

# ---- scene / render settings (as saved in the file)
scene.camera = ob_camera
scene.frame_start = 1; scene.frame_end = 250; scene.frame_set(1)
scene.render.engine = 'BLENDER_EEVEE_NEXT'
scene.render.fps = 60
bpy.context.view_layer.update()
